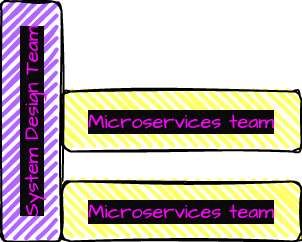

The diagram above was exported from draw.io. Its source (the exported page's mxGraphModel, read from the mxfile embedded in the PNG):
<mxGraphModel dx="536" dy="346" grid="1" gridSize="10" guides="1" tooltips="1" connect="1" arrows="1" fold="1" page="1" pageScale="1" pageWidth="827" pageHeight="1169" math="0" shadow="0">
  <root>
    <mxCell id="0" />
    <mxCell id="1" parent="0" />
    <mxCell id="3" value="Microservices team" style="rounded=1;whiteSpace=wrap;html=1;strokeWidth=2;fillWeight=4;hachureGap=8;hachureAngle=45;fillColor=#FFFF66;sketch=1;labelBackgroundColor=#0A0A0A;jiggle=2;curveFitting=1;fontFamily=Architects Daughter;fontSource=https%3A%2F%2Ffonts.googleapis.com%2Fcss%3Ffamily%3DArchitects%2BDaughter;fontSize=20;fontColor=#FF00FF;" vertex="1" parent="1">
      <mxGeometry x="180" y="200" width="240" height="60" as="geometry" />
    </mxCell>
    <mxCell id="4" value="System Design Team" style="rounded=1;whiteSpace=wrap;html=1;strokeWidth=2;fillWeight=4;hachureGap=8;hachureAngle=45;fillColor=#B266FF;sketch=1;labelBackgroundColor=#0A0A0A;jiggle=2;curveFitting=1;fontFamily=Architects Daughter;fontSource=https%3A%2F%2Ffonts.googleapis.com%2Fcss%3Ffamily%3DArchitects%2BDaughter;fontSize=20;fontColor=#FF00FF;rotation=-90;" vertex="1" parent="1">
      <mxGeometry x="30" y="200" width="240" height="60" as="geometry" />
    </mxCell>
    <mxCell id="5" value="Microservices team" style="rounded=1;whiteSpace=wrap;html=1;strokeWidth=2;fillWeight=4;hachureGap=8;hachureAngle=45;fillColor=#FFFF66;sketch=1;labelBackgroundColor=#0A0A0A;jiggle=2;curveFitting=1;fontFamily=Architects Daughter;fontSource=https%3A%2F%2Ffonts.googleapis.com%2Fcss%3Ffamily%3DArchitects%2BDaughter;fontSize=20;fontColor=#FF00FF;" vertex="1" parent="1">
      <mxGeometry x="180" y="290" width="240" height="60" as="geometry" />
    </mxCell>
  </root>
</mxGraphModel>